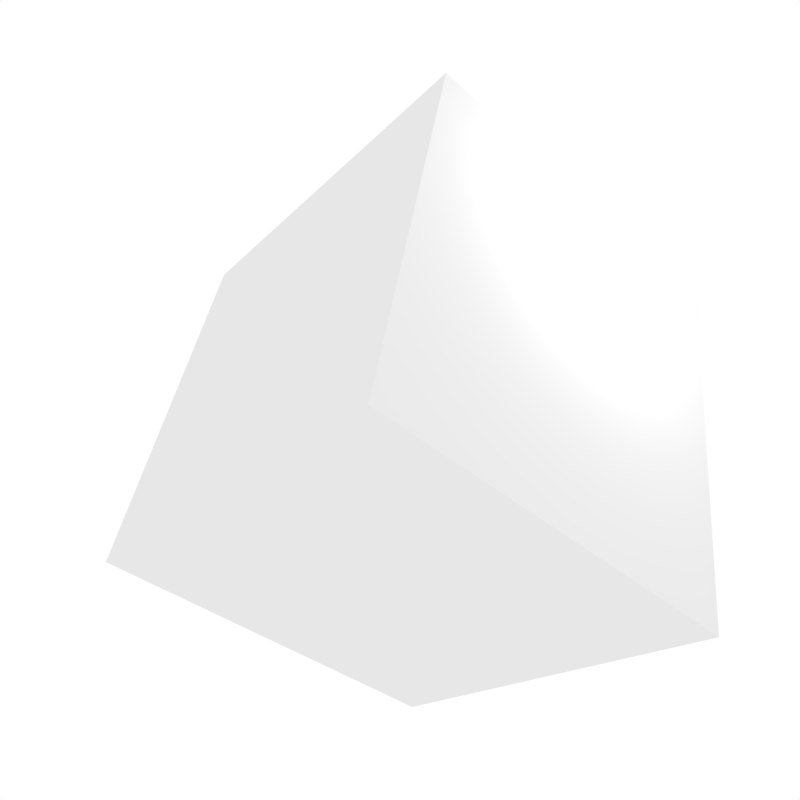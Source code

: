 # Source: cube.blend  (saved by Blender 2.73.0; exported with 4.5.12 LTS)
import bpy
from mathutils import Matrix  # noqa: F401  (used for matrix-valued properties, if any)

bpy.ops.wm.read_factory_settings(use_empty=True)
scene = bpy.context.scene
scene.name = 'Scene'

# ---- collections
col_collection_1 = bpy.data.collections.new('Collection 1'); scene.collection.children.link(col_collection_1)

# ---- world
world_world = bpy.data.worlds.new('World'); scene.world = world_world
world_world.color = (1.0, 1.0, 1.0)
world_world.use_sun_shadow = False
world_world.sun_shadow_jitter_overblur = 0.0
world_world.cycles.sampling_method = 'MANUAL'
world_world.cycles.sample_map_resolution = 256

# ---- cameras
cam_camera = bpy.data.cameras.new('Camera')
cam_camera.clip_end = 100.0
cam_camera.lens = 35.0
cam_camera.sensor_width = 32.0
cam_camera.sensor_height = 18.0
cam_camera.ortho_scale = 7.314
cam_camera.dof.focus_distance = 0.0
cam_camera.dof.aperture_fstop = 128.0

# ---- lights
light_lamp = bpy.data.lights.new('Lamp', 'POINT')
light_lamp.transmission_factor = 0.0
light_lamp.cutoff_distance = 30.0
light_lamp.energy = 100.0
light_lamp.shadow_buffer_clip_start = 1.001
light_lamp.shadow_soft_size = 0.1
light_lamp.shadow_maximum_resolution = 0.006
light_lamp.use_absolute_resolution = True
light_lamp.cycles.use_multiple_importance_sampling = False

# ---- meshes
me_cube_004 = bpy.data.meshes.new('Cube.004')
me_cube_004.from_pydata([(0.3352, -0.5863, -3.658), (-1.967, 2.558, -1.851), (1.28, 3.391, 0.8346), (3.582, 0.2474, -0.9723), (-1.28, -3.391, -0.8346), (-3.582, -0.2474, 0.9723), (-0.3352, 0.5863, 3.658), (1.967, -2.558, 1.851), (0.1595, -0.3463, -3.52), (0.502, -0.5435, -3.52), (-0.04439, -0.06786, -3.36), (0.2563, -0.7234, -3.52), (-0.2482, 0.2105, -3.2), (-1.064, 1.324, -2.56), (0.6954, -0.4938, -3.36), (0.1648, -0.8823, -3.36), (-0.01829, -1.2, -3.04), (0.07324, -1.041, -3.2), (1.082, -0.3945, -3.04), (0.8888, -0.4441, -3.2), (-0.6559, 0.7674, -2.88), (-0.4521, 0.4889, -3.04), (-0.1098, -1.359, -2.88), (-1.675, 2.159, -2.08), (-0.8598, 1.046, -2.72), (1.469, -0.2951, -2.72), (1.856, -0.1958, -2.4), (1.276, -0.3448, -2.88), (-1.267, 1.603, -2.4), (-0.2013, -1.518, -2.72), (-0.2929, -1.677, -2.56), (-0.659, -2.313, -1.92), (-0.4759, -1.995, -2.24), (1.663, -0.2455, -2.56), (2.049, -0.1461, -2.24), (3.21, 0.1519, -1.28), (-0.3844, -1.836, -2.4), (-0.5675, -2.154, -2.08), (-1.879, 2.438, -1.92), (-1.857, 2.586, -1.76), (-0.7505, -2.472, -1.76), (-1.471, 1.881, -2.24), (2.243, -0.09644, -2.08), (-0.842, -2.631, -1.6), (3.017, 0.1022, -1.44), (2.436, -0.04677, -1.92), (-2.019, 2.467, -1.76), (-1.663, 2.636, -1.6), (2.63, 0.002898, -1.76), (-2.477, 1.672, -0.96), (-2.11, 2.308, -1.6), (2.823, 0.05257, -1.6), (-0.9336, -2.79, -1.44), (-1.47, 2.685, -1.44), (-1.117, -3.108, -1.12), (-1.025, -2.949, -1.28), (-1.276, 2.735, -1.28), (-2.202, 2.149, -1.44), (3.575, 0.2352, -0.96), (-1.238, -3.381, -0.8), (-1.083, 2.785, -1.12), (-2.293, 1.99, -1.28), (-2.385, 1.831, -1.12), (3.403, 0.2016, -1.12), (-0.8896, 2.834, -0.96), (-1.208, -3.267, -0.96), (-2.568, 1.513, -0.8), (3.566, 0.2688, -0.96), (-2.66, 1.354, -0.64), (3.362, 0.5472, -0.8), (3.159, 0.8257, -0.64), (-1.324, -3.331, -0.8), (-0.5027, 2.934, -0.64), (-0.6961, 2.884, -0.8), (-2.751, 1.195, -0.48), (3.483, 0.07624, -0.8), (2.955, 1.104, -0.48), (3.392, -0.08272, -0.64), (-2.843, 1.037, -0.32), (-1.732, -2.774, -0.48), (-1.528, -3.053, -0.64), (-1.045, -3.331, -0.64), (-0.3093, 2.983, -0.48), (-0.8513, -3.281, -0.48), (3.3, -0.2417, -0.48), (2.751, 1.382, -0.32), (-0.1159, 3.033, -0.32), (-2.934, 0.8776, -0.16), (3.117, -0.5596, -0.16), (-0.4644, -3.182, -0.16), (3.209, -0.4007, -0.32), (-0.6578, -3.232, -0.32), (-1.935, -2.496, -0.32), (3.026, -0.7186, -1.639e-07), (2.547, 1.661, -0.16), (-3.026, 0.7186, 7.451e-08), (-2.139, -2.218, -0.16), (0.07756, 3.083, -0.16), (2.343, 1.939, 4.47e-08), (-0.271, -3.132, -8.941e-08), (-2.343, -1.939, 2.98e-08), (2.139, 2.218, 0.16), (-3.117, 0.5596, 0.16), (0.271, 3.132, 4.47e-08), (1.935, 2.496, 0.32), (-2.547, -1.661, 0.16), (0.4644, 3.182, 0.16), (-0.07756, -3.083, 0.16), (-2.751, -1.382, 0.32), (2.934, -0.8776, 0.16), (-3.209, 0.4007, 0.32), (0.3093, -2.983, 0.48), (2.843, -1.037, 0.32), (0.1159, -3.033, 0.32), (-2.955, -1.104, 0.48), (0.6578, 3.232, 0.32), (-3.3, 0.2417, 0.48), (2.751, -1.195, 0.48), (-3.392, 0.08272, 0.64), (1.732, 2.774, 0.48), (1.528, 3.053, 0.64), (0.8513, 3.281, 0.48), (1.045, 3.331, 0.64), (0.6961, -2.884, 0.8), (-3.159, -0.8257, 0.64), (0.5027, -2.934, 0.64), (-3.362, -0.5472, 0.8), (1.324, 3.331, 0.8), (-3.483, -0.07624, 0.8), (2.568, -1.513, 0.8), (0.8896, -2.834, 0.96), (2.66, -1.354, 0.64), (1.117, 3.108, 1.12), (1.238, 3.381, 0.8), (-3.575, -0.2352, 0.96), (-3.566, -0.2688, 0.96), (1.208, 3.267, 0.96), (2.385, -1.831, 1.12), (1.276, -2.735, 1.28), (1.083, -2.785, 1.12), (-3.403, -0.2016, 1.12), (-3.21, -0.1519, 1.28), (2.477, -1.672, 0.96), (1.025, 2.949, 1.28), (2.293, -1.99, 1.28), (-3.017, -0.1022, 1.44), (1.47, -2.685, 1.44), (1.663, -2.636, 1.6), (0.9336, 2.79, 1.44), (2.202, -2.149, 1.44), (-2.823, -0.05257, 1.6), (0.842, 2.631, 1.6), (1.857, -2.586, 1.76), (-2.63, -0.002898, 1.76), (2.11, -2.308, 1.6), (0.7505, 2.472, 1.76), (-2.436, 0.04677, 1.92), (2.019, -2.467, 1.76), (1.675, -2.159, 2.08), (1.879, -2.438, 1.92), (0.659, 2.313, 1.92), (-2.243, 0.09644, 2.08), (0.5675, 2.154, 2.08), (1.471, -1.881, 2.24), (-2.049, 0.1461, 2.24), (0.4759, 1.995, 2.24), (0.3844, 1.836, 2.4), (0.2929, 1.677, 2.56), (-1.856, 0.1958, 2.4), (1.267, -1.603, 2.4), (0.8598, -1.046, 2.72), (-1.663, 0.2455, 2.56), (1.064, -1.324, 2.56), (-1.469, 0.2951, 2.72), (0.2013, 1.518, 2.72), (0.1098, 1.359, 2.88), (0.4521, -0.4889, 3.04), (-1.276, 0.3448, 2.88), (0.6559, -0.7674, 2.88), (-1.082, 0.3945, 3.04), (0.01829, 1.2, 3.04), (-0.07324, 1.041, 3.2), (-0.6954, 0.4938, 3.36), (-0.8888, 0.4441, 3.2), (0.2482, -0.2105, 3.2), (-0.1648, 0.8823, 3.36), (0.04439, 0.06786, 3.36), (-0.502, 0.5435, 3.52), (-0.2563, 0.7234, 3.52), (-0.1595, 0.3463, 3.52)], [], [(15, 10, 8, 11), (44, 52, 43, 51), (68, 72, 73, 66), (27, 20, 24, 25), (0, 8, 9), (68, 80, 79, 74), (25, 29, 22, 27), (30, 13, 24, 29), (19, 17, 15, 14), (14, 10, 12, 19), (17, 12, 10, 15), (9, 11, 0), (11, 8, 0), (33, 13, 28, 26), (14, 15, 11, 9), (19, 12, 21, 18), (9, 8, 10, 14), (22, 20, 21, 16), (27, 22, 16, 18), (33, 30, 29, 25), (18, 16, 17, 19), (29, 24, 20, 22), (16, 21, 12, 17), (34, 32, 36, 26), (18, 21, 20, 27), (45, 31, 37, 42), (44, 53, 56, 35), (36, 28, 13, 30), (26, 36, 30, 33), (25, 24, 13, 33), (48, 40, 31, 45), (32, 41, 28, 36), (34, 41, 23, 42), (40, 46, 1, 38, 31), (45, 38, 1, 39, 48), (26, 28, 41, 34), (42, 23, 38, 45), (37, 23, 41, 32), (46, 39, 1), (66, 73, 64, 49), (42, 37, 32, 34), (31, 38, 23, 37), (35, 55, 52, 44), (51, 43, 40, 48), (52, 57, 50, 43), (55, 61, 57, 52), (61, 56, 53, 57), (58, 65, 54, 63, 3), (43, 50, 46, 40), (50, 47, 39, 46), (48, 39, 47, 51), (78, 92, 96, 87), (98, 93, 88, 94), (67, 58, 3), (57, 53, 47, 50), (35, 56, 60, 63), (51, 47, 53, 44), (118, 122, 121, 116), (123, 126, 124, 125), (119, 117, 112, 104), (54, 62, 61, 55), (62, 60, 56, 61), (110, 115, 106, 102), (94, 97, 103, 98), (63, 54, 55, 35), (104, 112, 109, 101), (49, 64, 60, 62), (65, 49, 62, 54), (78, 86, 82, 74), (127, 129, 131, 120), (63, 60, 64, 67, 3), (84, 83, 81, 77), (75, 59, 4, 65, 58), (69, 75, 58, 67), (59, 71, 4), (90, 91, 83, 84), (67, 64, 73, 69), (4, 71, 66, 49, 65), (70, 77, 75, 69), (77, 81, 59, 75), (69, 73, 72, 70), (81, 80, 71, 59), (104, 115, 121, 119), (66, 71, 80, 68), (74, 82, 72, 68), (70, 72, 82, 76), (76, 82, 86, 85), (129, 123, 125, 131), (76, 84, 77, 70), (119, 121, 122, 120), (83, 79, 80, 81), (85, 86, 97, 94), (85, 90, 84, 76), (91, 92, 79, 83), (127, 133, 2), (74, 79, 92, 78), (152, 153, 150, 147), (87, 96, 100, 95), (94, 88, 90, 85), (89, 96, 92, 91), (87, 97, 86, 78), (88, 89, 91, 90), (128, 126, 135, 134), (95, 100, 105, 102), (99, 100, 96, 89), (95, 103, 97, 87), (93, 99, 89, 88), (101, 106, 115, 104), (98, 103, 106, 101), (101, 109, 93, 98), (117, 111, 113, 112), (102, 106, 103, 95), (107, 105, 100, 99), (142, 130, 123, 129), (109, 107, 99, 93), (110, 108, 114, 116), (112, 113, 107, 109), (113, 108, 105, 107), (120, 131, 117, 119), (102, 105, 108, 110), (125, 124, 114, 111), (151, 154, 149, 148), (116, 121, 115, 110), (111, 114, 108, 113), (5, 140, 132, 136, 134), (128, 133, 122, 118), (132, 137, 142, 136), (116, 114, 124, 118), (131, 125, 111, 117), (137, 139, 130, 142), (7, 159, 156, 153, 152), (139, 140, 5, 135, 130), (144, 138, 139, 137), (130, 135, 126, 123), (120, 122, 133, 127), (118, 124, 126, 128), (149, 146, 138, 144), (132, 140, 141, 143), (134, 136, 2, 133, 128), (136, 142, 129, 127, 2), (138, 141, 140, 139), (134, 135, 5), (143, 144, 137, 132), (155, 153, 156, 160), (146, 145, 141, 138), (157, 152, 147, 154), (148, 145, 150, 151), (165, 164, 168, 166), (181, 184, 176, 180), (143, 141, 145, 148), (155, 157, 154, 151), (148, 149, 144, 143), (154, 147, 146, 149), (147, 150, 145, 146), (156, 159, 158, 161), (160, 159, 7, 157, 155), (151, 150, 153, 155), (162, 161, 164, 165), (188, 187, 6), (7, 152, 157), (171, 172, 170, 173), (160, 156, 161, 162), (166, 168, 171, 167), (164, 163, 169, 168), (162, 158, 159, 160), (165, 163, 158, 162), (161, 158, 163, 164), (166, 169, 163, 165), (175, 178, 170, 174), (168, 169, 172, 171), (167, 172, 169, 166), (180, 176, 178, 175), (174, 170, 172, 167), (167, 171, 173, 174), (185, 186, 184, 181), (177, 178, 176, 179), (174, 173, 177, 175), (180, 179, 183, 181), (173, 170, 178, 177), (188, 189, 186, 185), (175, 177, 179, 180), (181, 183, 182, 185), (179, 176, 184, 183), (185, 182, 187, 188), (183, 184, 186, 182), (187, 189, 6), (182, 186, 189, 187), (6, 189, 188)])
me_cube_004.use_remesh_preserve_volume = False
me_cube_004.use_remesh_preserve_attributes = False
me_cube_004.use_mirror_vertex_groups = False
me_cube_004.update()

# ---- objects
ob_cube = bpy.data.objects.new('Cube', me_cube_004)
ob_lamp = bpy.data.objects.new('Lamp', light_lamp)
ob_camera = bpy.data.objects.new('Camera', cam_camera)

# ---- transforms, parenting, visibility, modifiers, constraints
ob_cube.location = (2.418, -0.8886, 3.417)
ob_cube.lineart.crease_threshold = 0.0
ob_lamp.location = (4.076, 1.005, 5.904)
ob_lamp.rotation_euler = (0.6503, 0.05522, 1.866)
ob_lamp.lock_rotations_4d = False
ob_lamp.empty_display_type = 'ARROWS'
ob_lamp.color = (0.0, 0.0, 0.0, 0.0)
ob_lamp.lineart.crease_threshold = 0.0
ob_camera.location = (8.583, -7.055, 8.056)
ob_camera.rotation_euler = (1.109, 0.01082, 0.8149)
ob_camera.lock_rotations_4d = False
ob_camera.empty_display_type = 'ARROWS'
ob_camera.color = (0.0, 0.0, 0.0, 0.0)
ob_camera.display_type = 'WIRE'
ob_camera.lineart.crease_threshold = 0.0

# ---- collection membership
col_collection_1.objects.link(ob_cube)
col_collection_1.objects.link(ob_lamp)
col_collection_1.objects.link(ob_camera)

# ---- scene / render settings (as saved in the file)
scene.camera = ob_camera
scene.frame_start = 1; scene.frame_end = 250; scene.frame_set(1)
scene.render.engine = 'BLENDER_EEVEE_NEXT'
scene.render.resolution_x = 1024
scene.render.resolution_y = 1024
scene.render.resolution_percentage = 50
scene.render.dither_intensity = 0.0
scene.render.use_freestyle = True
scene.cycles.use_denoising = False
scene.cycles.samples = 10
scene.cycles.sampling_pattern = 'TABULATED_SOBOL'
scene.cycles.light_sampling_threshold = 0.0
scene.cycles.use_adaptive_sampling = False
scene.cycles.use_light_tree = False
scene.cycles.blur_glossy = 0.0
scene.cycles.pixel_filter_type = 'GAUSSIAN'
scene.cycles.sample_clamp_indirect = 0.0
scene.view_settings.view_transform = 'Standard'
bpy.context.view_layer.update()

